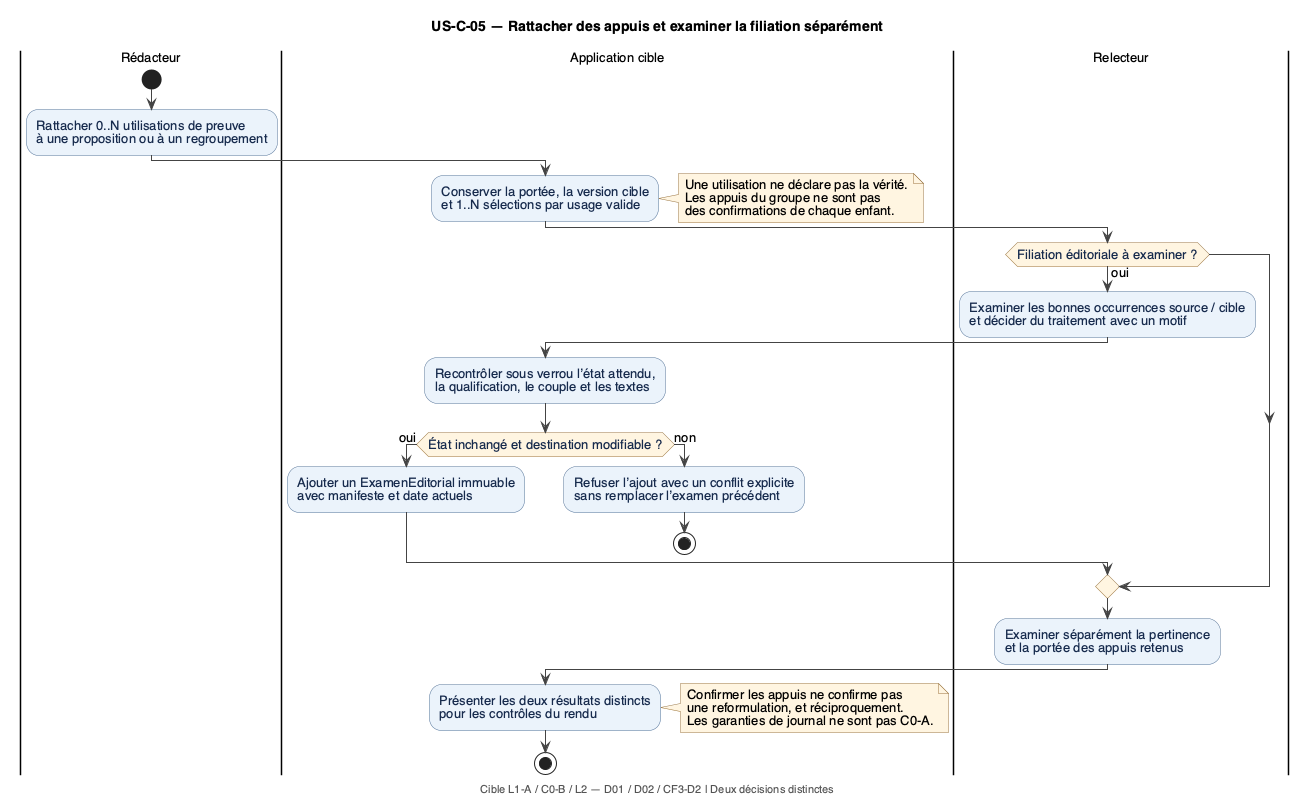

The diagram above was rendered by PlantUML. Its source (embedded in the PNG):
@startuml 05_rattachement_examen
!include style.iuml
title US-C-05 — Rattacher des appuis et examiner la filiation séparément
footer Cible L1-A / C0-B / L2 — D01 / D02 / CF3-D2 | Deux décisions distinctes

|Rédacteur|
start
:Rattacher 0..N utilisations de preuve
à une proposition ou à un regroupement;
|Application cible|
:Conserver la portée, la version cible
et 1..N sélections par usage valide;
note right
  Une utilisation ne déclare pas la vérité.
  Les appuis du groupe ne sont pas
  des confirmations de chaque enfant.
end note
|Relecteur|
if (Filiation éditoriale à examiner ?) then (oui)
  :Examiner les bonnes occurrences source / cible
et décider du traitement avec un motif;
  |Application cible|
  :Recontrôler sous verrou l’état attendu,
la qualification, le couple et les textes;
  if (État inchangé et destination modifiable ?) then (oui)
    :Ajouter un ExamenEditorial immuable
avec manifeste et date actuels;
  else (non)
    :Refuser l’ajout avec un conflit explicite
sans remplacer l’examen précédent;
    stop
  endif
endif
|Relecteur|
:Examiner séparément la pertinence
et la portée des appuis retenus;
|Application cible|
:Présenter les deux résultats distincts
pour les contrôles du rendu;
note right
  Confirmer les appuis ne confirme pas
  une reformulation, et réciproquement.
  Les garanties de journal ne sont pas C0-A.
end note
stop
@enduml